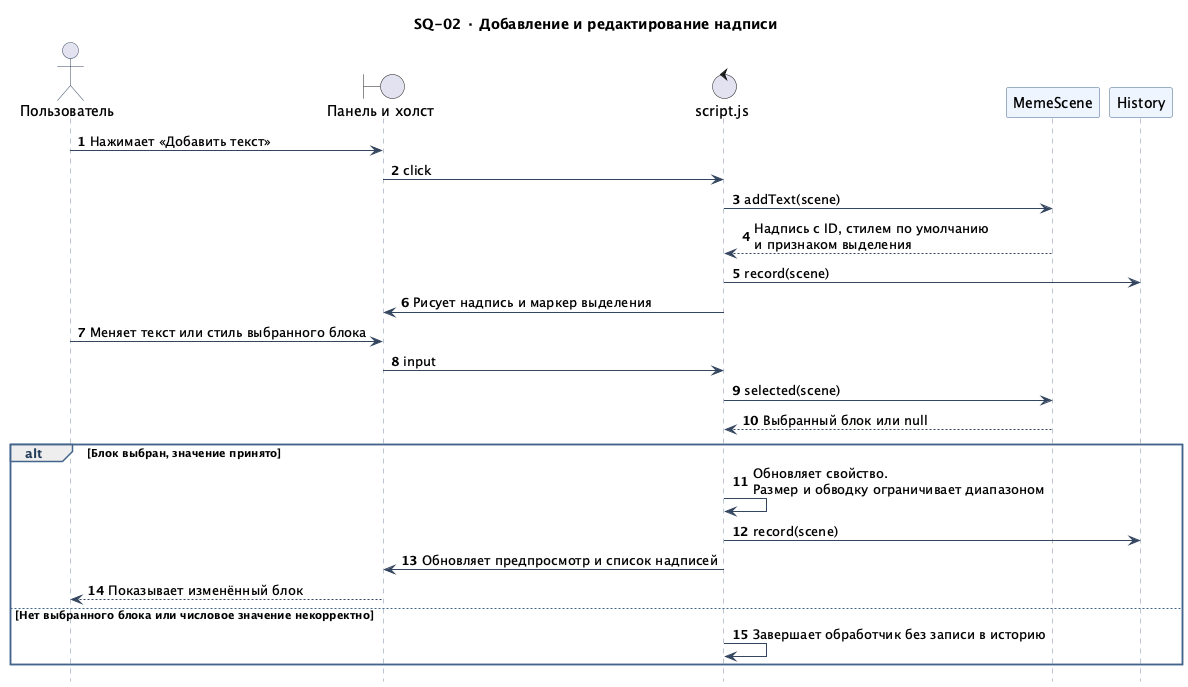

The diagram above was rendered by PlantUML. Its source (embedded in the PNG):
@startuml
!include _style.iuml
title SQ-02 · Добавление и редактирование надписи
actor "Пользователь" as User
boundary "Панель и холст" as UI
control "script.js" as App
participant "MemeScene" as Model
participant "History" as History
autonumber

User -> UI : Нажимает «Добавить текст»
UI -> App : click
App -> Model : addText(scene)
Model --> App : Надпись с ID, стилем по умолчанию\nи признаком выделения
App -> History : record(scene)
App -> UI : Рисует надпись и маркер выделения
User -> UI : Меняет текст или стиль выбранного блока
UI -> App : input
App -> Model : selected(scene)
Model --> App : Выбранный блок или null
alt Блок выбран, значение принято
  App -> App : Обновляет свойство.\nРазмер и обводку ограничивает диапазоном
  App -> History : record(scene)
  App -> UI : Обновляет предпросмотр и список надписей
  UI --> User : Показывает изменённый блок
else Нет выбранного блока или числовое значение некорректно
  App -> App : Завершает обработчик без записи в историю
end
@enduml